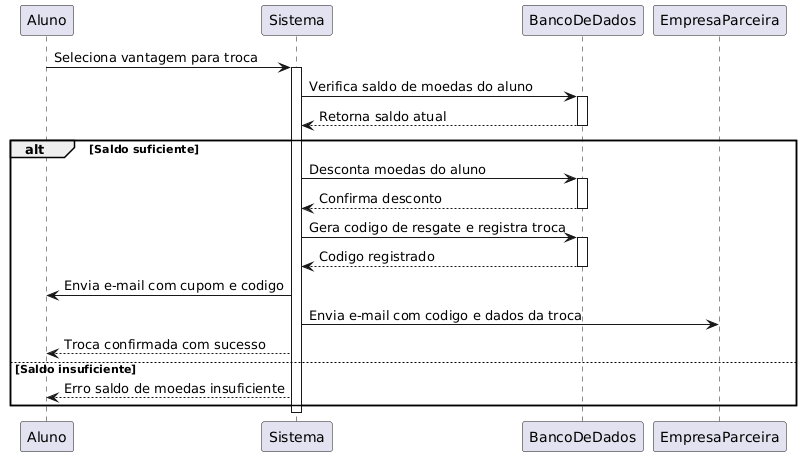

The diagram above was rendered by PlantUML. Its source (embedded in the PNG):
@startuml
Aluno -> Sistema: Seleciona vantagem para troca
activate Sistema

Sistema -> BancoDeDados: Verifica saldo de moedas do aluno
activate BancoDeDados
BancoDeDados --> Sistema: Retorna saldo atual
deactivate BancoDeDados

alt Saldo suficiente
    Sistema -> BancoDeDados: Desconta moedas do aluno
    activate BancoDeDados
    BancoDeDados --> Sistema: Confirma desconto
    deactivate BancoDeDados

    Sistema -> BancoDeDados: Gera codigo de resgate e registra troca
    activate BancoDeDados
    BancoDeDados --> Sistema: Codigo registrado
    deactivate BancoDeDados

    Sistema -> Aluno: Envia e-mail com cupom e codigo
    Sistema -> EmpresaParceira: Envia e-mail com codigo e dados da troca

    Sistema --> Aluno: Troca confirmada com sucesso
else Saldo insuficiente
    Sistema --> Aluno: Erro saldo de moedas insuficiente
end

deactivate Sistema
@enduml